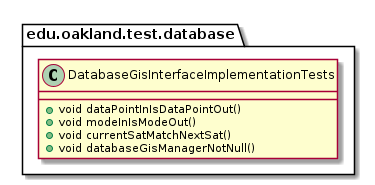

The diagram above was rendered by PlantUML. Its source (embedded in the PNG):
@startuml DatabaseGisInterfaceImplementationTests

package edu.oakland.test.database {
    class DatabaseGisInterfaceImplementationTests {
        + void dataPointInIsDataPointOut()
        + void modeInIsModeOut()
        + void currentSatMatchNextSat()
        + void databaseGisManagerNotNull()
    }
}

@enduml